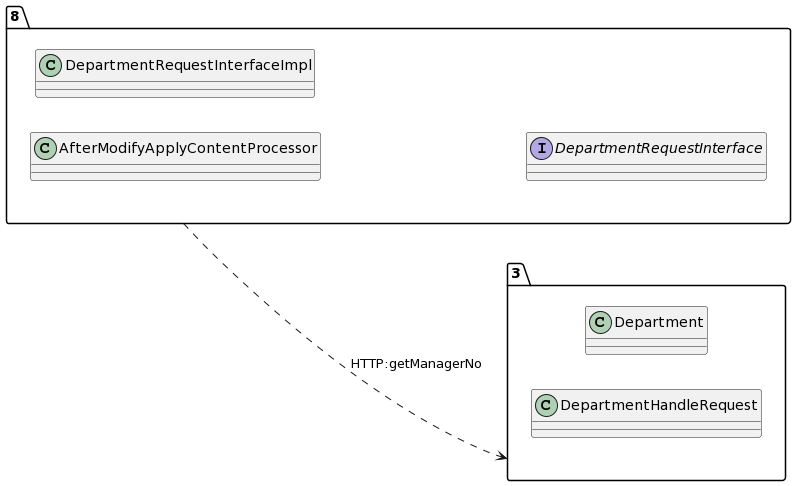

The diagram above was rendered by PlantUML. Its source (embedded in the PNG):
@startuml
allow_mixing
left to right direction
package "8"{
class AfterModifyApplyContentProcessor
class DepartmentRequestInterfaceImpl
interface DepartmentRequestInterface

}
package "3"{
class Department
class DepartmentHandleRequest

}
"8" ..> "3":HTTP:getManagerNo
@enduml